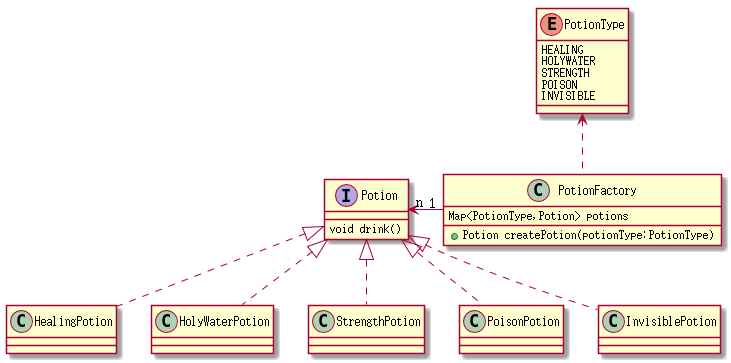

The diagram above was rendered by PlantUML. Its source (embedded in the PNG):
@startuml

interface Potion{
    void drink()
}

class HealingPotion
class HolyWaterPotion
class StrengthPotion
class PoisonPotion
class InvisiblePotion

Potion <|.. HealingPotion
Potion <|.. HolyWaterPotion
Potion <|.. StrengthPotion
Potion <|.. PoisonPotion
Potion <|.. InvisiblePotion

enum PotionType{
    HEALING
    HOLYWATER
    STRENGTH
    POISON
    INVISIBLE
}

class PotionFactory{
    Map<PotionType,Potion> potions
    +Potion createPotion(potionType:PotionType)
}

Potion "n" <- "1" PotionFactory
PotionType <.. PotionFactory


@enduml